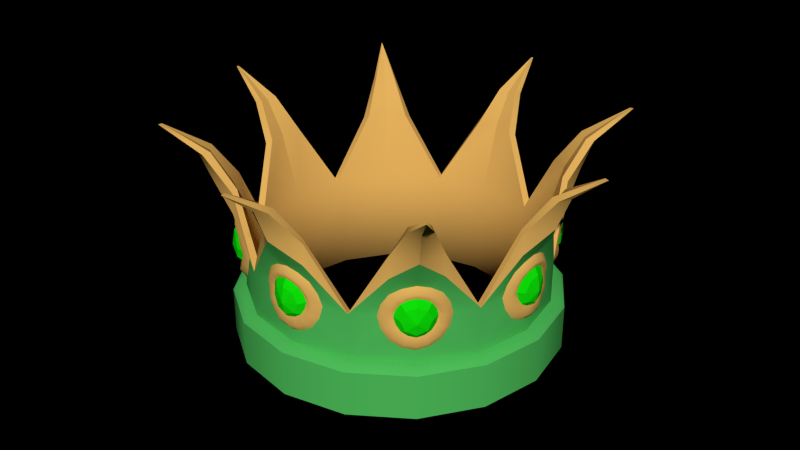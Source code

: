 # Source: Crown.blend  (saved by Blender 2.76.2; exported with 4.5.12 LTS)
import bpy
from mathutils import Matrix  # noqa: F401  (used for matrix-valued properties, if any)

bpy.ops.wm.read_factory_settings(use_empty=True)
scene = bpy.context.scene
scene.name = 'Scene'

# ---- collections
col_collection_1 = bpy.data.collections.new('Collection 1'); scene.collection.children.link(col_collection_1)

# ---- materials (node trees are filled in below, after node groups)
mat_gold = bpy.data.materials.new('Gold')
mat_gold.alpha_threshold = 0.0
mat_gold.use_transparent_shadow = False
mat_gold.diffuse_color = (0.8, 0.458, 0.114, 1.0)
mat_gold.specular_color = (1.0, 0.989, 0.4325)
mat_gold.roughness = 0.5
mat_gold.specular_intensity = 1.0
mat_emerald = bpy.data.materials.new('Emerald')
mat_emerald.alpha_threshold = 0.0
mat_emerald.use_transparent_shadow = False
mat_emerald.diffuse_color = (0.005, 0.8, 0.003192, 1.0)
mat_emerald.roughness = 0.5
mat_emerald.specular_intensity = 1.0
mat_green = bpy.data.materials.new('Green')
mat_green.alpha_threshold = 0.0
mat_green.use_transparent_shadow = False
mat_green.diffuse_color = (0.08, 0.5173, 0.1068, 1.0)
mat_green.specular_color = (0.533, 1.0, 0.9149)
mat_green.roughness = 0.5
mat_green.specular_intensity = 0.209

# ---- material node trees

# ---- world
world_world = bpy.data.worlds.new('World'); scene.world = world_world
world_world.color = (0.0, 0.0, 0.0)
world_world.use_sun_shadow = False
world_world.sun_shadow_jitter_overblur = 0.0
world_world.cycles.sampling_method = 'MANUAL'
world_world.cycles.sample_map_resolution = 256

# ---- meshes
me_crown = bpy.data.meshes.new('Crown')
me_crown.from_pydata([(0.0, 1.0, -0.3743), (0.0, 1.457, 1.124), (0.3827, 0.9239, -0.3743), (-0.3827, 0.9239, -0.3743), (0.3827, 0.9239, 0.2997), (0.1522, 0.9904, 0.4536), (-0.1522, 0.9904, 0.4536), (-0.1522, 0.9795, 0.1455), (0.1522, 0.9795, 0.1455), (-0.3827, 0.9239, 0.2997), (-4.495e-09, 1.152, 0.7295), (0.1608, 1.034, 0.7175), (-0.1608, 1.034, 0.7175), (-0.3652, 0.8816, 0.2931), (6.536e-06, 0.9115, 0.3039), (0.3652, 0.8816, 0.2931), (9.282e-07, 1.043, 0.7409), (0.1289, 1.007, 0.7345), (7.128e-08, 1.435, 1.131), (-0.1289, 1.007, 0.7345), (0.3827, 0.9239, -0.007313), (-0.3827, 0.9239, -0.007313), (0.0, 1.0, -0.007313), (3.921e-07, 0.9939, 0.07767), (-0.219, 0.9575, 0.2998), (3.643e-07, 1.017, 0.5171), (0.219, 0.9575, 0.2998), (0.122, 1.025, 0.4279), (-2.304e-07, 1.045, 0.4788), (0.0901, 1.015, 0.4024), (-0.0901, 1.015, 0.4024), (-0.0901, 1.008, 0.22), (0.09009, 1.008, 0.22), (-6.852e-07, 1.021, 0.1802), (-0.1297, 0.9954, 0.3113), (-7.033e-07, 1.03, 0.4414), (0.1296, 0.9954, 0.3113), (-3.928e-06, 1.07, 0.293), (0.1743, 0.9969, 0.3041), (0.1221, 1.016, 0.1795), (-0.122, 1.025, 0.4279), (-0.1743, 0.9969, 0.3041), (-0.1221, 1.016, 0.1795), (-1.993e-07, 1.032, 0.1269), (-0.1565, 1.043, 0.5856), (0.1565, 1.043, 0.5856), (0.06492, 1.155, 0.9572), (0.0006086, 1.163, 0.9471), (-0.06492, 1.155, 0.9572), (0.07486, 1.203, 0.9459), (-0.07486, 1.203, 0.9459), (1.735e-08, 1.241, 0.9467), (0.04843, 1.018, 0.1935), (-0.1171, 1.001, 0.2634), (-0.04827, 1.025, 0.43), (0.1171, 1.004, 0.361), (0.1595, 1.014, 0.3705), (-0.0665, 1.043, 0.4649), (-0.1595, 1.009, 0.2379), (0.06651, 1.031, 0.1421), (0.1595, 1.009, 0.2379), (0.0665, 1.043, 0.4649), (-0.1595, 1.014, 0.3705), (-0.06651, 1.031, 0.1421), (0.08209, 1.009, 0.4977), (-0.08209, 1.009, 0.4977), (0.1982, 0.9718, 0.382), (-0.1982, 0.9718, 0.3821), (-0.1994, 0.9687, 0.2174), (-0.08212, 0.9875, 0.09706), (0.08212, 0.9875, 0.09707), (0.1994, 0.9687, 0.2174), (0.04827, 1.025, 0.43), (-0.1172, 1.004, 0.361), (-0.04843, 1.018, 0.1935), (0.1171, 1.001, 0.2635), (0.06303, 1.046, 0.3688), (-0.06368, 1.042, 0.2349), (0.06368, 1.042, 0.2349), (-0.06303, 1.046, 0.3688), (-1.856e-06, 1.054, 0.3944), (0.09486, 1.035, 0.3022), (-1.867e-06, 1.048, 0.2093), (-0.09487, 1.035, 0.3022), (-0.3531, 0.8525, -0.305), (-0.3228, 0.7793, -0.2901), (1.709e-08, 0.9228, -0.305), (3.181e-07, 0.8415, -0.2897), (0.3228, 0.7793, -0.2901), (0.3531, 0.8525, -0.305), (0.4165, 1.006, -0.04243), (0.4066, 0.9816, -0.01405), (0.4066, 0.9816, -0.3675), (0.4165, 1.006, -0.3391), (-0.4066, 0.9816, -0.01405), (-0.4165, 1.006, -0.04243), (-0.4165, 1.006, -0.3391), (-0.4066, 0.9816, -0.3675), (0.0, 1.088, -0.3391), (0.0, 1.062, -0.3675), (0.0, 1.062, -0.01405), (0.0, 1.088, -0.04243)], [], [(47, 46, 18), (48, 47, 18), (13, 14, 16, 19), (14, 15, 17, 16), (12, 9, 13, 19), (85, 87, 14, 13), (4, 11, 17, 15), (87, 88, 15, 14), (50, 12, 19, 48), (49, 1, 18, 46), (66, 26, 38, 56), (65, 25, 28, 57), (68, 24, 41, 58), (70, 23, 43, 59), (71, 8, 39, 60), (64, 5, 27, 61), (67, 6, 40, 62), (69, 7, 42, 63), (45, 11, 4), (51, 1, 49), (50, 1, 51), (63, 42, 31, 74), (62, 40, 30, 73), (61, 27, 29, 72), (60, 39, 32, 75), (59, 43, 33, 52), (58, 41, 34, 53), (57, 28, 35, 54), (56, 38, 36, 55), (10, 11, 45), (9, 12, 44), (12, 10, 44), (12, 50, 51, 10), (10, 51, 49, 11), (11, 49, 46, 17), (1, 50, 48, 18), (19, 16, 47, 48), (16, 17, 46, 47), (27, 56, 55, 29), (40, 57, 54, 30), (42, 58, 53, 31), (39, 59, 52, 32), (38, 60, 75, 36), (28, 61, 72, 35), (41, 62, 73, 34), (43, 63, 74, 33), (23, 69, 63, 43), (24, 67, 62, 41), (25, 64, 61, 28), (26, 71, 60, 38), (8, 70, 59, 39), (7, 68, 58, 42), (6, 65, 57, 40), (5, 66, 56, 27), (79, 30, 54, 35, 80), (76, 29, 55, 36, 81), (82, 77, 37), (83, 79, 37), (76, 37, 80), (78, 37, 81), (78, 82, 37), (77, 83, 37), (31, 53, 34, 83, 77), (32, 52, 33, 82, 78), (32, 78, 81, 36, 75), (29, 76, 80, 35, 72), (34, 73, 30, 79, 83), (33, 74, 31, 77, 82), (37, 76, 81), (37, 79, 80), (0, 99, 92, 2), (96, 95, 101, 98), (3, 97, 99, 0), (100, 22, 20, 91), (25, 65, 6, 44), (4, 20, 71, 26), (0, 2, 89, 86), (94, 21, 22, 100), (9, 24, 68, 21), (66, 5, 45, 4), (25, 10, 45), (22, 23, 70, 20), (21, 7, 69), (22, 21, 69, 23), (20, 8, 71), (26, 66, 4), (9, 44, 6, 67), (5, 64, 25, 45), (10, 25, 44), (84, 86, 87, 85), (86, 89, 88, 87), (3, 0, 86, 84), (96, 98, 99, 97), (94, 100, 101, 95), (98, 93, 92, 99), (100, 91, 90, 101), (98, 101, 90, 93), (21, 68, 7), (20, 70, 8), (24, 9, 67)])
me_crown.polygons.foreach_set('use_smooth', [1, 1, 1, 1, 1, 1, 1, 1, 1, 1, 1, 1, 1, 1, 1, 1, 1, 1, 1, 1, 1, 1, 1, 1, 1, 1, 1, 1, 1, 1, 1, 1, 1, 1, 1, 1, 1, 1, 1, 1, 1, 1, 1, 1, 1, 1, 1, 1, 1, 1, 1, 1, 1, 1, 0, 0, 0, 0, 0, 0, 0, 0, 0, 0, 0, 0, 0, 0, 0, 0, 1, 1, 1, 1, 1, 1, 1, 1, 1, 1, 1, 1, 1, 1, 1, 1, 1, 1, 1, 1, 1, 1, 1, 1, 1, 1, 1, 1, 1, 1])
me_crown.polygons.foreach_set('material_index', [0, 0, 0, 0, 0, 0, 0, 0, 0, 0, 0, 0, 0, 0, 0, 0, 0, 0, 0, 0, 0, 0, 0, 0, 0, 0, 0, 0, 0, 0, 0, 0, 0, 0, 0, 0, 0, 0, 0, 0, 0, 0, 0, 0, 0, 0, 0, 0, 0, 0, 0, 0, 0, 0, 1, 1, 1, 1, 1, 1, 1, 1, 1, 1, 1, 1, 1, 1, 1, 1, 2, 2, 2, 2, 2, 2, 2, 2, 2, 2, 2, 2, 2, 2, 2, 2, 2, 2, 2, 2, 2, 2, 2, 2, 2, 2, 2, 2, 2, 2])
_k = set([(1, 49), (1, 50), (1, 51), (4, 11), (4, 15), (4, 45), (5, 64), (5, 66), (6, 65), (6, 67), (7, 68), (7, 69), (8, 70), (8, 71), (9, 12), (9, 13), (9, 44), (10, 44), (10, 45), (10, 51), (11, 49), (12, 50), (13, 19), (14, 16), (15, 17), (16, 47), (17, 46), (18, 46), (18, 47), (18, 48), (19, 48), (20, 22), (21, 22), (23, 69), (23, 70), (24, 67), (24, 68), (25, 64), (25, 65), (26, 66), (26, 71), (29, 55), (29, 72), (30, 54), (30, 73), (31, 53), (31, 74), (32, 52), (32, 75), (33, 52), (33, 74), (34, 53), (34, 73), (35, 54), (35, 72), (36, 55), (36, 75), (90, 101), (93, 98), (95, 101), (96, 98)])
me_crown.attributes.new('sharp_edge', 'BOOLEAN', 'EDGE').data.foreach_set('value', [ (min(e.vertices), max(e.vertices)) in _k for e in me_crown.edges])
me_crown.materials.append(mat_gold)
me_crown.materials.append(mat_emerald)
me_crown.materials.append(mat_green)
me_crown.use_remesh_preserve_volume = False
me_crown.use_remesh_preserve_attributes = False
me_crown.use_mirror_vertex_groups = False
me_crown.update()

# ---- objects
ob_crownarrayoffset = bpy.data.objects.new('CrownArrayOffset', None)
ob_crown = bpy.data.objects.new('Crown', me_crown)

# ---- transforms, parenting, visibility, modifiers, constraints
ob_crownarrayoffset.location = (0.0, 0.0, 0.0)
ob_crownarrayoffset.rotation_euler = (0.0, -0.0, 0.7854)
ob_crownarrayoffset.empty_image_offset = (0.0, 0.0)
ob_crownarrayoffset.lineart.crease_threshold = 0.0
ob_crown.location = (0.0, 0.0, 0.0)
ob_crown.lineart.crease_threshold = 0.0
_m = ob_crown.modifiers.new('Array', 'ARRAY')
_m.count = 8
_m.constant_offset_displace = (0.0, 0.0, 0.0)
_m.use_relative_offset = False
_m.use_merge_vertices = True
_m.use_merge_vertices_cap = True
_m.merge_threshold = 0.03
_m.use_object_offset = True
_m.offset_object = ob_crownarrayoffset
_m = ob_crown.modifiers.new('EdgeSplit', 'EDGE_SPLIT')
_m.use_edge_angle = False

# ---- collection membership
col_collection_1.objects.link(ob_crownarrayoffset)
col_collection_1.objects.link(ob_crown)

# ---- scene / render settings (as saved in the file)
scene.frame_start = 1; scene.frame_end = 250; scene.frame_set(1)
scene.render.engine = 'BLENDER_EEVEE_NEXT'
scene.render.resolution_percentage = 50
scene.render.dither_intensity = 0.0
scene.render.use_border = True
scene.render.use_crop_to_border = True
scene.cycles.feature_set = 'EXPERIMENTAL'
scene.cycles.use_denoising = False
scene.cycles.samples = 500
scene.cycles.sampling_pattern = 'TABULATED_SOBOL'
scene.cycles.light_sampling_threshold = 0.0
scene.cycles.use_adaptive_sampling = False
scene.cycles.use_light_tree = False
scene.cycles.blur_glossy = 0.0
scene.cycles.max_bounces = 23
scene.cycles.diffuse_bounces = 8
scene.cycles.glossy_bounces = 13
scene.cycles.transmission_bounces = 16
scene.cycles.volume_bounces = 5
scene.cycles.pixel_filter_type = 'GAUSSIAN'
scene.cycles.sample_clamp_indirect = 0.0
scene.view_settings.view_transform = 'Standard'
bpy.context.view_layer.update()

# ---- added for rendering (the .blend has no active camera and no usable light): camera, sun
cam_auto = bpy.data.cameras.new('AutoCamera')
cam_auto.lens = 50.0
cam_auto.sensor_width = 36.0
cam_auto.clip_end = 1000.0
ob_auto_camera = bpy.data.objects.new('AutoCamera', cam_auto)
scene.collection.objects.link(ob_auto_camera)
ob_auto_camera.location = (4.05969, -4.87163, 3.6262)
ob_auto_camera.rotation_euler = (1.09748, -7.21219e-08, 0.694738)
scene.camera = ob_auto_camera
light_auto_sun = bpy.data.lights.new('AutoSun', 'SUN')
light_auto_sun.energy = 3.0
light_auto_sun.angle = 0.0523599
ob_auto_sun = bpy.data.objects.new('AutoSun', light_auto_sun)
scene.collection.objects.link(ob_auto_sun)
ob_auto_sun.rotation_euler = (0.872665, 0.174533, 0.523599)
bpy.context.view_layer.update()
